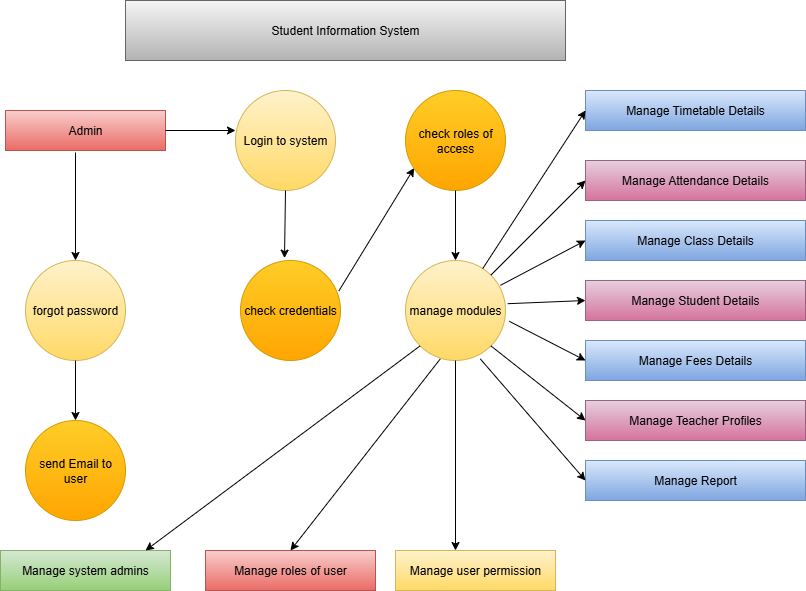

The diagram above was exported from draw.io. Its source (the exported page's mxGraphModel, read from the mxfile embedded in the PNG):
<mxGraphModel dx="1088" dy="600" grid="1" gridSize="10" guides="1" tooltips="1" connect="1" arrows="1" fold="1" page="1" pageScale="1" pageWidth="850" pageHeight="1100" math="0" shadow="0">
  <root>
    <mxCell id="0" />
    <mxCell id="1" parent="0" />
    <mxCell id="xyva12VJL9PB_p1VZbGX-1" value="Student Information System" style="rounded=0;whiteSpace=wrap;html=1;fillColor=#f5f5f5;strokeColor=#666666;gradientColor=#b3b3b3;" vertex="1" parent="1">
      <mxGeometry x="295" y="80" width="440" height="60" as="geometry" />
    </mxCell>
    <mxCell id="xyva12VJL9PB_p1VZbGX-2" value="Manage Timetable Details" style="rounded=0;whiteSpace=wrap;html=1;fillColor=#dae8fc;strokeColor=#6c8ebf;gradientColor=#7ea6e0;" vertex="1" parent="1">
      <mxGeometry x="755" y="170" width="220" height="40" as="geometry" />
    </mxCell>
    <mxCell id="xyva12VJL9PB_p1VZbGX-3" value="Manage Attendance Details" style="rounded=0;whiteSpace=wrap;html=1;fillColor=#e6d0de;strokeColor=#996185;gradientColor=#d5739d;" vertex="1" parent="1">
      <mxGeometry x="755" y="240" width="220" height="40" as="geometry" />
    </mxCell>
    <mxCell id="xyva12VJL9PB_p1VZbGX-4" value="Manage Class Details" style="rounded=0;whiteSpace=wrap;html=1;fillColor=#dae8fc;strokeColor=#6c8ebf;gradientColor=#7ea6e0;" vertex="1" parent="1">
      <mxGeometry x="755" y="300" width="220" height="40" as="geometry" />
    </mxCell>
    <mxCell id="xyva12VJL9PB_p1VZbGX-5" value="Manage Student Details" style="rounded=0;whiteSpace=wrap;html=1;fillColor=#e6d0de;strokeColor=#996185;gradientColor=#d5739d;" vertex="1" parent="1">
      <mxGeometry x="755" y="360" width="220" height="40" as="geometry" />
    </mxCell>
    <mxCell id="xyva12VJL9PB_p1VZbGX-6" value="Manage Fees Details" style="rounded=0;whiteSpace=wrap;html=1;fillColor=#dae8fc;strokeColor=#6c8ebf;gradientColor=#7ea6e0;" vertex="1" parent="1">
      <mxGeometry x="755" y="420" width="220" height="40" as="geometry" />
    </mxCell>
    <mxCell id="xyva12VJL9PB_p1VZbGX-7" value="Manage Teacher Profiles" style="rounded=0;whiteSpace=wrap;html=1;fillColor=#e6d0de;strokeColor=#996185;gradientColor=#d5739d;" vertex="1" parent="1">
      <mxGeometry x="755" y="480" width="220" height="40" as="geometry" />
    </mxCell>
    <mxCell id="xyva12VJL9PB_p1VZbGX-8" value="Manage Report" style="rounded=0;whiteSpace=wrap;html=1;fillColor=#dae8fc;strokeColor=#6c8ebf;gradientColor=#7ea6e0;" vertex="1" parent="1">
      <mxGeometry x="755" y="540" width="220" height="40" as="geometry" />
    </mxCell>
    <mxCell id="xyva12VJL9PB_p1VZbGX-9" value="check roles of access" style="ellipse;whiteSpace=wrap;html=1;aspect=fixed;fillColor=#ffcd28;strokeColor=#d79b00;gradientColor=#ffa500;" vertex="1" parent="1">
      <mxGeometry x="575" y="170" width="100" height="100" as="geometry" />
    </mxCell>
    <mxCell id="xyva12VJL9PB_p1VZbGX-10" value="Login to system" style="ellipse;whiteSpace=wrap;html=1;aspect=fixed;fillColor=#fff2cc;strokeColor=#d6b656;gradientColor=#ffd966;" vertex="1" parent="1">
      <mxGeometry x="405" y="170" width="100" height="100" as="geometry" />
    </mxCell>
    <mxCell id="xyva12VJL9PB_p1VZbGX-11" value="check credentials" style="ellipse;whiteSpace=wrap;html=1;aspect=fixed;fillColor=#ffcd28;strokeColor=#d79b00;gradientColor=#ffa500;" vertex="1" parent="1">
      <mxGeometry x="410" y="340" width="100" height="100" as="geometry" />
    </mxCell>
    <mxCell id="xyva12VJL9PB_p1VZbGX-12" value="manage modules" style="ellipse;whiteSpace=wrap;html=1;aspect=fixed;fillColor=#fff2cc;strokeColor=#d6b656;gradientColor=#ffd966;" vertex="1" parent="1">
      <mxGeometry x="575" y="340" width="100" height="100" as="geometry" />
    </mxCell>
    <mxCell id="xyva12VJL9PB_p1VZbGX-13" value="forgot password" style="ellipse;whiteSpace=wrap;html=1;aspect=fixed;fillColor=#fff2cc;strokeColor=#d6b656;gradientColor=#ffd966;" vertex="1" parent="1">
      <mxGeometry x="195" y="340" width="100" height="100" as="geometry" />
    </mxCell>
    <mxCell id="xyva12VJL9PB_p1VZbGX-14" value="send Email to user" style="ellipse;whiteSpace=wrap;html=1;aspect=fixed;fillColor=#ffcd28;strokeColor=#d79b00;gradientColor=#ffa500;" vertex="1" parent="1">
      <mxGeometry x="195" y="500" width="100" height="100" as="geometry" />
    </mxCell>
    <mxCell id="xyva12VJL9PB_p1VZbGX-15" value="Manage system admins" style="rounded=0;whiteSpace=wrap;html=1;fillColor=#d5e8d4;strokeColor=#82b366;gradientColor=#97d077;" vertex="1" parent="1">
      <mxGeometry x="170" y="630" width="170" height="40" as="geometry" />
    </mxCell>
    <mxCell id="xyva12VJL9PB_p1VZbGX-16" value="Manage roles of user" style="rounded=0;whiteSpace=wrap;html=1;fillColor=#f8cecc;gradientColor=#ea6b66;strokeColor=#b85450;" vertex="1" parent="1">
      <mxGeometry x="375" y="630" width="170" height="40" as="geometry" />
    </mxCell>
    <mxCell id="xyva12VJL9PB_p1VZbGX-17" value="Manage user permission" style="rounded=0;whiteSpace=wrap;html=1;fillColor=#fff2cc;strokeColor=#d6b656;gradientColor=#ffd966;" vertex="1" parent="1">
      <mxGeometry x="565" y="630" width="160" height="40" as="geometry" />
    </mxCell>
    <mxCell id="xyva12VJL9PB_p1VZbGX-18" value="Admin" style="rounded=0;whiteSpace=wrap;html=1;fillColor=#f8cecc;strokeColor=#b85450;gradientColor=#ea6b66;" vertex="1" parent="1">
      <mxGeometry x="175" y="190" width="160" height="40" as="geometry" />
    </mxCell>
    <mxCell id="xyva12VJL9PB_p1VZbGX-19" value="" style="endArrow=classic;html=1;rounded=0;exitX=0.5;exitY=1;exitDx=0;exitDy=0;entryX=0.5;entryY=0;entryDx=0;entryDy=0;" edge="1" parent="1" source="xyva12VJL9PB_p1VZbGX-13" target="xyva12VJL9PB_p1VZbGX-14">
      <mxGeometry width="50" height="50" relative="1" as="geometry">
        <mxPoint x="275" y="660" as="sourcePoint" />
        <mxPoint x="325" y="610" as="targetPoint" />
      </mxGeometry>
    </mxCell>
    <mxCell id="xyva12VJL9PB_p1VZbGX-20" value="" style="endArrow=classic;html=1;rounded=0;entryX=0.5;entryY=0;entryDx=0;entryDy=0;" edge="1" parent="1" target="xyva12VJL9PB_p1VZbGX-13">
      <mxGeometry width="50" height="50" relative="1" as="geometry">
        <mxPoint x="245" y="232" as="sourcePoint" />
        <mxPoint x="325" y="410" as="targetPoint" />
      </mxGeometry>
    </mxCell>
    <mxCell id="xyva12VJL9PB_p1VZbGX-21" value="" style="endArrow=classic;html=1;rounded=0;exitX=1;exitY=0.5;exitDx=0;exitDy=0;" edge="1" parent="1" source="xyva12VJL9PB_p1VZbGX-18">
      <mxGeometry width="50" height="50" relative="1" as="geometry">
        <mxPoint x="405" y="370" as="sourcePoint" />
        <mxPoint x="405" y="210" as="targetPoint" />
      </mxGeometry>
    </mxCell>
    <mxCell id="xyva12VJL9PB_p1VZbGX-22" value="" style="endArrow=classic;html=1;rounded=0;exitX=0.5;exitY=1;exitDx=0;exitDy=0;entryX=0.44;entryY=-0.024;entryDx=0;entryDy=0;entryPerimeter=0;" edge="1" parent="1" source="xyva12VJL9PB_p1VZbGX-10" target="xyva12VJL9PB_p1VZbGX-11">
      <mxGeometry width="50" height="50" relative="1" as="geometry">
        <mxPoint x="475" y="370" as="sourcePoint" />
        <mxPoint x="525" y="320" as="targetPoint" />
      </mxGeometry>
    </mxCell>
    <mxCell id="xyva12VJL9PB_p1VZbGX-23" value="" style="endArrow=classic;html=1;rounded=0;exitX=0.984;exitY=0.304;exitDx=0;exitDy=0;exitPerimeter=0;entryX=0.086;entryY=0.776;entryDx=0;entryDy=0;entryPerimeter=0;" edge="1" parent="1" source="xyva12VJL9PB_p1VZbGX-11" target="xyva12VJL9PB_p1VZbGX-9">
      <mxGeometry width="50" height="50" relative="1" as="geometry">
        <mxPoint x="585" y="370" as="sourcePoint" />
        <mxPoint x="635" y="320" as="targetPoint" />
      </mxGeometry>
    </mxCell>
    <mxCell id="xyva12VJL9PB_p1VZbGX-24" value="" style="endArrow=classic;html=1;rounded=0;exitX=0.5;exitY=1;exitDx=0;exitDy=0;entryX=0.5;entryY=0;entryDx=0;entryDy=0;" edge="1" parent="1" source="xyva12VJL9PB_p1VZbGX-9" target="xyva12VJL9PB_p1VZbGX-12">
      <mxGeometry width="50" height="50" relative="1" as="geometry">
        <mxPoint x="585" y="370" as="sourcePoint" />
        <mxPoint x="635" y="320" as="targetPoint" />
      </mxGeometry>
    </mxCell>
    <mxCell id="xyva12VJL9PB_p1VZbGX-25" value="" style="endArrow=classic;html=1;rounded=0;entryX=0;entryY=0.5;entryDx=0;entryDy=0;" edge="1" parent="1" source="xyva12VJL9PB_p1VZbGX-12" target="xyva12VJL9PB_p1VZbGX-2">
      <mxGeometry width="50" height="50" relative="1" as="geometry">
        <mxPoint x="675" y="370" as="sourcePoint" />
        <mxPoint x="725" y="320" as="targetPoint" />
      </mxGeometry>
    </mxCell>
    <mxCell id="xyva12VJL9PB_p1VZbGX-26" value="" style="endArrow=classic;html=1;rounded=0;entryX=0;entryY=0.5;entryDx=0;entryDy=0;exitX=1;exitY=0;exitDx=0;exitDy=0;" edge="1" parent="1" source="xyva12VJL9PB_p1VZbGX-12" target="xyva12VJL9PB_p1VZbGX-3">
      <mxGeometry width="50" height="50" relative="1" as="geometry">
        <mxPoint x="675" y="370" as="sourcePoint" />
        <mxPoint x="725" y="320" as="targetPoint" />
      </mxGeometry>
    </mxCell>
    <mxCell id="xyva12VJL9PB_p1VZbGX-27" value="" style="endArrow=classic;html=1;rounded=0;entryX=0;entryY=0.5;entryDx=0;entryDy=0;exitX=0.95;exitY=0.248;exitDx=0;exitDy=0;exitPerimeter=0;" edge="1" parent="1" source="xyva12VJL9PB_p1VZbGX-12" target="xyva12VJL9PB_p1VZbGX-4">
      <mxGeometry width="50" height="50" relative="1" as="geometry">
        <mxPoint x="675" y="370" as="sourcePoint" />
        <mxPoint x="725" y="320" as="targetPoint" />
      </mxGeometry>
    </mxCell>
    <mxCell id="xyva12VJL9PB_p1VZbGX-28" value="" style="endArrow=classic;html=1;rounded=0;exitX=1.022;exitY=0.432;exitDx=0;exitDy=0;entryX=0;entryY=0.5;entryDx=0;entryDy=0;exitPerimeter=0;" edge="1" parent="1" source="xyva12VJL9PB_p1VZbGX-12" target="xyva12VJL9PB_p1VZbGX-5">
      <mxGeometry width="50" height="50" relative="1" as="geometry">
        <mxPoint x="765" y="370" as="sourcePoint" />
        <mxPoint x="815" y="320" as="targetPoint" />
      </mxGeometry>
    </mxCell>
    <mxCell id="xyva12VJL9PB_p1VZbGX-29" value="" style="endArrow=classic;html=1;rounded=0;exitX=1.038;exitY=0.608;exitDx=0;exitDy=0;exitPerimeter=0;entryX=0;entryY=0.5;entryDx=0;entryDy=0;" edge="1" parent="1" source="xyva12VJL9PB_p1VZbGX-12" target="xyva12VJL9PB_p1VZbGX-6">
      <mxGeometry width="50" height="50" relative="1" as="geometry">
        <mxPoint x="765" y="470" as="sourcePoint" />
        <mxPoint x="815" y="420" as="targetPoint" />
      </mxGeometry>
    </mxCell>
    <mxCell id="xyva12VJL9PB_p1VZbGX-30" value="" style="endArrow=classic;html=1;rounded=0;exitX=1;exitY=1;exitDx=0;exitDy=0;entryX=0;entryY=0.5;entryDx=0;entryDy=0;" edge="1" parent="1" source="xyva12VJL9PB_p1VZbGX-12" target="xyva12VJL9PB_p1VZbGX-7">
      <mxGeometry width="50" height="50" relative="1" as="geometry">
        <mxPoint x="765" y="470" as="sourcePoint" />
        <mxPoint x="815" y="420" as="targetPoint" />
      </mxGeometry>
    </mxCell>
    <mxCell id="xyva12VJL9PB_p1VZbGX-31" value="" style="endArrow=classic;html=1;rounded=0;entryX=0;entryY=0.5;entryDx=0;entryDy=0;exitX=0.748;exitY=0.984;exitDx=0;exitDy=0;exitPerimeter=0;" edge="1" parent="1" source="xyva12VJL9PB_p1VZbGX-12" target="xyva12VJL9PB_p1VZbGX-8">
      <mxGeometry width="50" height="50" relative="1" as="geometry">
        <mxPoint x="555" y="470" as="sourcePoint" />
        <mxPoint x="605" y="420" as="targetPoint" />
      </mxGeometry>
    </mxCell>
    <mxCell id="xyva12VJL9PB_p1VZbGX-32" value="" style="endArrow=classic;html=1;rounded=0;entryX=0.375;entryY=0;entryDx=0;entryDy=0;exitX=0.5;exitY=1;exitDx=0;exitDy=0;entryPerimeter=0;" edge="1" parent="1" source="xyva12VJL9PB_p1VZbGX-12" target="xyva12VJL9PB_p1VZbGX-17">
      <mxGeometry width="50" height="50" relative="1" as="geometry">
        <mxPoint x="555" y="470" as="sourcePoint" />
        <mxPoint x="605" y="420" as="targetPoint" />
      </mxGeometry>
    </mxCell>
    <mxCell id="xyva12VJL9PB_p1VZbGX-33" value="" style="endArrow=classic;html=1;rounded=0;entryX=0.5;entryY=0;entryDx=0;entryDy=0;exitX=0.348;exitY=0.984;exitDx=0;exitDy=0;exitPerimeter=0;" edge="1" parent="1" source="xyva12VJL9PB_p1VZbGX-12" target="xyva12VJL9PB_p1VZbGX-16">
      <mxGeometry width="50" height="50" relative="1" as="geometry">
        <mxPoint x="555" y="470" as="sourcePoint" />
        <mxPoint x="605" y="420" as="targetPoint" />
      </mxGeometry>
    </mxCell>
    <mxCell id="xyva12VJL9PB_p1VZbGX-34" value="" style="endArrow=classic;html=1;rounded=0;entryX=0.853;entryY=0;entryDx=0;entryDy=0;entryPerimeter=0;exitX=0;exitY=1;exitDx=0;exitDy=0;" edge="1" parent="1" source="xyva12VJL9PB_p1VZbGX-12" target="xyva12VJL9PB_p1VZbGX-15">
      <mxGeometry width="50" height="50" relative="1" as="geometry">
        <mxPoint x="555" y="470" as="sourcePoint" />
        <mxPoint x="605" y="420" as="targetPoint" />
      </mxGeometry>
    </mxCell>
  </root>
</mxGraphModel>